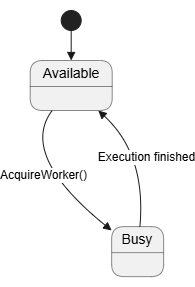

The diagram above was exported from draw.io. Its source (the exported page's mxGraphModel, read from the mxfile embedded in the PNG):
<mxGraphModel dx="1414" dy="841" grid="1" gridSize="10" guides="1" tooltips="1" connect="1" arrows="1" fold="1" page="1" pageScale="1" pageWidth="1169" pageHeight="827" math="0" shadow="0">
  <root>
    <mxCell id="0" />
    <mxCell id="1" parent="0" />
    <UserObject label="" plantUmlData="{&#10;  &quot;data&quot;: &quot;@startuml\n\n[*] --&gt; Available\n\nAvailable --&gt; Busy : AcquireWorker()\nBusy --&gt; Available : Execution finished\n\n@enduml&quot;,&#10;  &quot;config&quot;: null&#10;}" id="e3Wi80F_NP-OXbEUaS9K-1">
      <mxCell connectable="0" parent="1" style="group;transparentBounds=1;editIcon=1;lockedGroup=0;groupPadding=10;" vertex="1">
        <mxGeometry as="geometry" />
      </mxCell>
    </UserObject>
    <UserObject label="" plantUmlId="s_0" plantUmlBaseStyle="ellipse;fillColor=#222222;strokeColor=#222222;" plantUmlBaseValue="" id="e3Wi80F_NP-OXbEUaS9K-2">
      <mxCell parent="e3Wi80F_NP-OXbEUaS9K-1" style="ellipse;fillColor=#222222;strokeColor=#222222;" vertex="1">
        <mxGeometry height="20" width="20" x="554.7" y="240" as="geometry" />
      </mxCell>
    </UserObject>
    <UserObject label="Available" plantUmlId="s_1" plantUmlBaseStyle="swimlane;collapsible=0;startSize=26;whiteSpace=wrap;align=center;html=1;fontSize=14;fontStyle=0;rounded=1;absoluteArcSize=1;arcSize=25;fillColor=#F1F1F1;swimlaneFillColor=#F1F1F1;strokeColor=#181818;strokeWidth=0.5;" plantUmlBaseValue="Available" id="e3Wi80F_NP-OXbEUaS9K-3">
      <mxCell parent="e3Wi80F_NP-OXbEUaS9K-1" style="swimlane;collapsible=0;startSize=26;whiteSpace=wrap;align=center;html=1;fontSize=14;fontStyle=0;rounded=1;absoluteArcSize=1;arcSize=25;fillColor=#F1F1F1;swimlaneFillColor=#F1F1F1;strokeColor=#181818;strokeWidth=0.5;" vertex="1">
        <mxGeometry height="50" width="82" x="523.7" y="290" as="geometry" />
      </mxCell>
    </UserObject>
    <UserObject label="Busy" plantUmlId="s_2" plantUmlBaseStyle="swimlane;collapsible=0;startSize=26;whiteSpace=wrap;align=center;html=1;fontSize=14;fontStyle=0;rounded=1;absoluteArcSize=1;arcSize=25;fillColor=#F1F1F1;swimlaneFillColor=#F1F1F1;strokeColor=#181818;strokeWidth=0.5;" plantUmlBaseValue="Busy" id="e3Wi80F_NP-OXbEUaS9K-4">
      <mxCell parent="e3Wi80F_NP-OXbEUaS9K-1" style="swimlane;collapsible=0;startSize=26;whiteSpace=wrap;align=center;html=1;fontSize=14;fontStyle=0;rounded=1;absoluteArcSize=1;arcSize=25;fillColor=#F1F1F1;swimlaneFillColor=#F1F1F1;strokeColor=#181818;strokeWidth=0.5;" vertex="1">
        <mxGeometry height="50" width="52" x="605.15" y="456.12" as="geometry" />
      </mxCell>
    </UserObject>
    <UserObject label="" plantUmlId="t_3" plantUmlBaseStyle="endArrow=block;endFill=1;strokeColor=#181818;fontColor=#000000;fontSize=12;html=1;rounded=0;curved=0;endSize=6;sourcePerimeterSpacing=0;targetPerimeterSpacing=0;" plantUmlBaseValue="" id="e3Wi80F_NP-OXbEUaS9K-5">
      <mxCell edge="1" parent="e3Wi80F_NP-OXbEUaS9K-1" source="e3Wi80F_NP-OXbEUaS9K-2" style="endArrow=block;endFill=1;strokeColor=#181818;fontColor=#000000;fontSize=12;html=1;rounded=0;curved=0;endSize=6;sourcePerimeterSpacing=0;targetPerimeterSpacing=0;" target="e3Wi80F_NP-OXbEUaS9K-3">
        <mxGeometry relative="1" as="geometry">
          <mxPoint x="564.7" y="260" as="sourcePoint" />
          <mxPoint x="564.7" y="290" as="targetPoint" />
        </mxGeometry>
      </mxCell>
    </UserObject>
    <UserObject label="AcquireWorker()" plantUmlId="t_4" plantUmlBaseStyle="endArrow=block;endFill=1;strokeColor=#181818;fontColor=#000000;fontSize=12;html=1;rounded=0;curved=1;endSize=6;sourcePerimeterSpacing=0;targetPerimeterSpacing=0;" plantUmlBaseValue="AcquireWorker()" id="e3Wi80F_NP-OXbEUaS9K-6">
      <mxCell edge="1" parent="e3Wi80F_NP-OXbEUaS9K-1" source="e3Wi80F_NP-OXbEUaS9K-3" style="endArrow=block;endFill=1;strokeColor=#181818;fontColor=#000000;fontSize=12;html=1;rounded=0;curved=1;endSize=6;sourcePerimeterSpacing=0;targetPerimeterSpacing=0;" target="e3Wi80F_NP-OXbEUaS9K-4">
        <mxGeometry relative="1" as="geometry">
          <Array as="points">
            <mxPoint x="512" y="384.34000000000003" />
          </Array>
          <mxPoint x="551.03" y="340" as="sourcePoint" />
          <mxPoint x="622.48" y="456.12" as="targetPoint" />
        </mxGeometry>
      </mxCell>
    </UserObject>
    <UserObject label="Execution finished" plantUmlId="t_5" plantUmlBaseStyle="endArrow=block;endFill=1;strokeColor=#181818;fontColor=#000000;fontSize=12;html=1;rounded=0;curved=1;endSize=6;sourcePerimeterSpacing=0;targetPerimeterSpacing=0;" plantUmlBaseValue="Execution finished" id="e3Wi80F_NP-OXbEUaS9K-7">
      <mxCell edge="1" parent="e3Wi80F_NP-OXbEUaS9K-1" source="e3Wi80F_NP-OXbEUaS9K-4" style="endArrow=block;endFill=1;strokeColor=#181818;fontColor=#000000;fontSize=12;html=1;rounded=0;curved=1;endSize=6;sourcePerimeterSpacing=0;targetPerimeterSpacing=0;" target="e3Wi80F_NP-OXbEUaS9K-3">
        <mxGeometry relative="1" as="geometry">
          <Array as="points">
            <mxPoint x="639.8199999999999" y="384.34000000000003" />
          </Array>
          <mxPoint x="639.8199999999999" y="456.12" as="sourcePoint" />
          <mxPoint x="578.37" y="340" as="targetPoint" />
        </mxGeometry>
      </mxCell>
    </UserObject>
  </root>
</mxGraphModel>